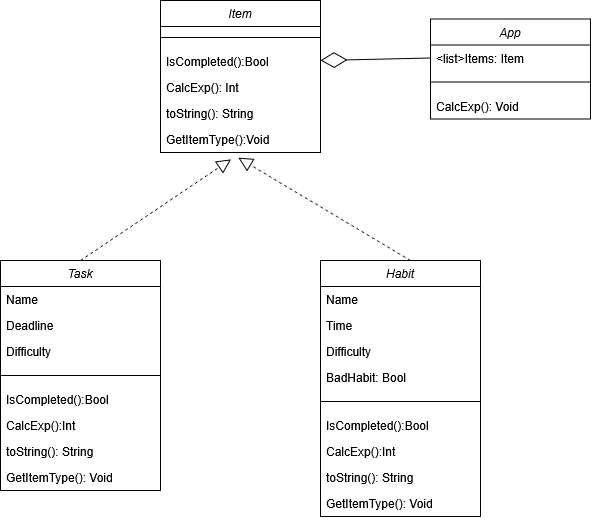

The diagram above was exported from draw.io. Its source (the exported page's mxGraphModel, read from the mxfile embedded in the PNG):
<mxGraphModel dx="1042" dy="563" grid="1" gridSize="10" guides="1" tooltips="1" connect="1" arrows="1" fold="1" page="1" pageScale="1" pageWidth="827" pageHeight="1169" math="0" shadow="0">
  <root>
    <mxCell id="WIyWlLk6GJQsqaUBKTNV-0" />
    <mxCell id="WIyWlLk6GJQsqaUBKTNV-1" parent="WIyWlLk6GJQsqaUBKTNV-0" />
    <mxCell id="8kJrsxOL7OOZTLWoiTo--0" value="Item" style="swimlane;fontStyle=2;align=center;verticalAlign=top;childLayout=stackLayout;horizontal=1;startSize=26;horizontalStack=0;resizeParent=1;resizeLast=0;collapsible=1;marginBottom=0;rounded=0;shadow=0;strokeWidth=1;" parent="WIyWlLk6GJQsqaUBKTNV-1" vertex="1">
      <mxGeometry x="330" y="570" width="160" height="152" as="geometry">
        <mxRectangle x="230" y="140" width="160" height="26" as="alternateBounds" />
      </mxGeometry>
    </mxCell>
    <mxCell id="8kJrsxOL7OOZTLWoiTo--3" value="" style="line;html=1;strokeWidth=1;align=left;verticalAlign=middle;spacingTop=-1;spacingLeft=3;spacingRight=3;rotatable=0;labelPosition=right;points=[];portConstraint=eastwest;" parent="8kJrsxOL7OOZTLWoiTo--0" vertex="1">
      <mxGeometry y="26" width="160" height="22" as="geometry" />
    </mxCell>
    <mxCell id="8kJrsxOL7OOZTLWoiTo--4" value="IsCompleted():Bool" style="text;align=left;verticalAlign=top;spacingLeft=4;spacingRight=4;overflow=hidden;rotatable=0;points=[[0,0.5],[1,0.5]];portConstraint=eastwest;" parent="8kJrsxOL7OOZTLWoiTo--0" vertex="1">
      <mxGeometry y="48" width="160" height="26" as="geometry" />
    </mxCell>
    <mxCell id="8kJrsxOL7OOZTLWoiTo--5" value="CalcExp(): Int" style="text;align=left;verticalAlign=top;spacingLeft=4;spacingRight=4;overflow=hidden;rotatable=0;points=[[0,0.5],[1,0.5]];portConstraint=eastwest;" parent="8kJrsxOL7OOZTLWoiTo--0" vertex="1">
      <mxGeometry y="74" width="160" height="26" as="geometry" />
    </mxCell>
    <mxCell id="744UhCMdIBfyqi2SN-0e-0" value="toString(): String" style="text;align=left;verticalAlign=top;spacingLeft=4;spacingRight=4;overflow=hidden;rotatable=0;points=[[0,0.5],[1,0.5]];portConstraint=eastwest;" parent="8kJrsxOL7OOZTLWoiTo--0" vertex="1">
      <mxGeometry y="100" width="160" height="26" as="geometry" />
    </mxCell>
    <mxCell id="SZbWxKgbGxwNDjVe9I4a-0" value="GetItemType():Void" style="text;align=left;verticalAlign=top;spacingLeft=4;spacingRight=4;overflow=hidden;rotatable=0;points=[[0,0.5],[1,0.5]];portConstraint=eastwest;" vertex="1" parent="8kJrsxOL7OOZTLWoiTo--0">
      <mxGeometry y="126" width="160" height="26" as="geometry" />
    </mxCell>
    <mxCell id="8kJrsxOL7OOZTLWoiTo--38" value="App" style="swimlane;fontStyle=2;align=center;verticalAlign=top;childLayout=stackLayout;horizontal=1;startSize=26;horizontalStack=0;resizeParent=1;resizeLast=0;collapsible=1;marginBottom=0;rounded=0;shadow=0;strokeWidth=1;" parent="WIyWlLk6GJQsqaUBKTNV-1" vertex="1">
      <mxGeometry x="600" y="588.5" width="160" height="100" as="geometry">
        <mxRectangle x="230" y="140" width="160" height="26" as="alternateBounds" />
      </mxGeometry>
    </mxCell>
    <mxCell id="8kJrsxOL7OOZTLWoiTo--39" value="&lt;list&gt;Items: Item" style="text;align=left;verticalAlign=top;spacingLeft=4;spacingRight=4;overflow=hidden;rotatable=0;points=[[0,0.5],[1,0.5]];portConstraint=eastwest;" parent="8kJrsxOL7OOZTLWoiTo--38" vertex="1">
      <mxGeometry y="26" width="160" height="26" as="geometry" />
    </mxCell>
    <mxCell id="8kJrsxOL7OOZTLWoiTo--42" value="" style="line;html=1;strokeWidth=1;align=left;verticalAlign=middle;spacingTop=-1;spacingLeft=3;spacingRight=3;rotatable=0;labelPosition=right;points=[];portConstraint=eastwest;" parent="8kJrsxOL7OOZTLWoiTo--38" vertex="1">
      <mxGeometry y="52" width="160" height="22" as="geometry" />
    </mxCell>
    <mxCell id="6-VdeMrNL4b4fCM-Ny4Z-1" value="CalcExp(): Void" style="text;align=left;verticalAlign=top;spacingLeft=4;spacingRight=4;overflow=hidden;rotatable=0;points=[[0,0.5],[1,0.5]];portConstraint=eastwest;" parent="8kJrsxOL7OOZTLWoiTo--38" vertex="1">
      <mxGeometry y="74" width="160" height="26" as="geometry" />
    </mxCell>
    <mxCell id="8kJrsxOL7OOZTLWoiTo--45" value="Task" style="swimlane;fontStyle=2;align=center;verticalAlign=top;childLayout=stackLayout;horizontal=1;startSize=26;horizontalStack=0;resizeParent=1;resizeLast=0;collapsible=1;marginBottom=0;rounded=0;shadow=0;strokeWidth=1;" parent="WIyWlLk6GJQsqaUBKTNV-1" vertex="1">
      <mxGeometry x="170" y="830" width="160" height="230" as="geometry">
        <mxRectangle x="230" y="140" width="160" height="26" as="alternateBounds" />
      </mxGeometry>
    </mxCell>
    <mxCell id="8kJrsxOL7OOZTLWoiTo--46" value="Name" style="text;align=left;verticalAlign=top;spacingLeft=4;spacingRight=4;overflow=hidden;rotatable=0;points=[[0,0.5],[1,0.5]];portConstraint=eastwest;" parent="8kJrsxOL7OOZTLWoiTo--45" vertex="1">
      <mxGeometry y="26" width="160" height="26" as="geometry" />
    </mxCell>
    <mxCell id="8kJrsxOL7OOZTLWoiTo--47" value="Deadline" style="text;align=left;verticalAlign=top;spacingLeft=4;spacingRight=4;overflow=hidden;rotatable=0;points=[[0,0.5],[1,0.5]];portConstraint=eastwest;" parent="8kJrsxOL7OOZTLWoiTo--45" vertex="1">
      <mxGeometry y="52" width="160" height="26" as="geometry" />
    </mxCell>
    <mxCell id="8kJrsxOL7OOZTLWoiTo--48" value="Difficulty" style="text;align=left;verticalAlign=top;spacingLeft=4;spacingRight=4;overflow=hidden;rotatable=0;points=[[0,0.5],[1,0.5]];portConstraint=eastwest;" parent="8kJrsxOL7OOZTLWoiTo--45" vertex="1">
      <mxGeometry y="78" width="160" height="26" as="geometry" />
    </mxCell>
    <mxCell id="8kJrsxOL7OOZTLWoiTo--49" value="" style="line;html=1;strokeWidth=1;align=left;verticalAlign=middle;spacingTop=-1;spacingLeft=3;spacingRight=3;rotatable=0;labelPosition=right;points=[];portConstraint=eastwest;" parent="8kJrsxOL7OOZTLWoiTo--45" vertex="1">
      <mxGeometry y="104" width="160" height="22" as="geometry" />
    </mxCell>
    <mxCell id="8kJrsxOL7OOZTLWoiTo--50" value="IsCompleted():Bool" style="text;align=left;verticalAlign=top;spacingLeft=4;spacingRight=4;overflow=hidden;rotatable=0;points=[[0,0.5],[1,0.5]];portConstraint=eastwest;" parent="8kJrsxOL7OOZTLWoiTo--45" vertex="1">
      <mxGeometry y="126" width="160" height="26" as="geometry" />
    </mxCell>
    <mxCell id="SZbWxKgbGxwNDjVe9I4a-1" value="CalcExp():Int" style="text;align=left;verticalAlign=top;spacingLeft=4;spacingRight=4;overflow=hidden;rotatable=0;points=[[0,0.5],[1,0.5]];portConstraint=eastwest;" vertex="1" parent="8kJrsxOL7OOZTLWoiTo--45">
      <mxGeometry y="152" width="160" height="26" as="geometry" />
    </mxCell>
    <mxCell id="SZbWxKgbGxwNDjVe9I4a-3" value="toString(): String" style="text;align=left;verticalAlign=top;spacingLeft=4;spacingRight=4;overflow=hidden;rotatable=0;points=[[0,0.5],[1,0.5]];portConstraint=eastwest;" vertex="1" parent="8kJrsxOL7OOZTLWoiTo--45">
      <mxGeometry y="178" width="160" height="26" as="geometry" />
    </mxCell>
    <mxCell id="SZbWxKgbGxwNDjVe9I4a-5" value="GetItemType(): Void" style="text;align=left;verticalAlign=top;spacingLeft=4;spacingRight=4;overflow=hidden;rotatable=0;points=[[0,0.5],[1,0.5]];portConstraint=eastwest;" vertex="1" parent="8kJrsxOL7OOZTLWoiTo--45">
      <mxGeometry y="204" width="160" height="26" as="geometry" />
    </mxCell>
    <mxCell id="8kJrsxOL7OOZTLWoiTo--59" value="" style="endArrow=block;dashed=1;endFill=0;endSize=12;html=1;rounded=0;exitX=0.5;exitY=0;exitDx=0;exitDy=0;entryX=0.441;entryY=1.262;entryDx=0;entryDy=0;entryPerimeter=0;" parent="WIyWlLk6GJQsqaUBKTNV-1" source="8kJrsxOL7OOZTLWoiTo--45" target="SZbWxKgbGxwNDjVe9I4a-0" edge="1">
      <mxGeometry width="160" relative="1" as="geometry">
        <mxPoint x="250" y="750" as="sourcePoint" />
        <mxPoint x="410" y="700" as="targetPoint" />
      </mxGeometry>
    </mxCell>
    <mxCell id="8kJrsxOL7OOZTLWoiTo--60" value="" style="endArrow=block;dashed=1;endFill=0;endSize=12;html=1;rounded=0;exitX=0.5;exitY=0;exitDx=0;exitDy=0;entryX=0.486;entryY=1.2;entryDx=0;entryDy=0;entryPerimeter=0;" parent="WIyWlLk6GJQsqaUBKTNV-1" target="SZbWxKgbGxwNDjVe9I4a-0" edge="1">
      <mxGeometry width="160" relative="1" as="geometry">
        <mxPoint x="580" y="830" as="sourcePoint" />
        <mxPoint x="410" y="680" as="targetPoint" />
      </mxGeometry>
    </mxCell>
    <mxCell id="8kJrsxOL7OOZTLWoiTo--61" value="" style="endArrow=diamondThin;endFill=0;endSize=24;html=1;rounded=0;exitX=0;exitY=0.5;exitDx=0;exitDy=0;" parent="WIyWlLk6GJQsqaUBKTNV-1" source="8kJrsxOL7OOZTLWoiTo--39" edge="1">
      <mxGeometry width="160" relative="1" as="geometry">
        <mxPoint x="570" y="630" as="sourcePoint" />
        <mxPoint x="490" y="630" as="targetPoint" />
      </mxGeometry>
    </mxCell>
    <mxCell id="SZbWxKgbGxwNDjVe9I4a-8" value="Habit" style="swimlane;fontStyle=2;align=center;verticalAlign=top;childLayout=stackLayout;horizontal=1;startSize=26;horizontalStack=0;resizeParent=1;resizeLast=0;collapsible=1;marginBottom=0;rounded=0;shadow=0;strokeWidth=1;" vertex="1" parent="WIyWlLk6GJQsqaUBKTNV-1">
      <mxGeometry x="490" y="830" width="160" height="256" as="geometry">
        <mxRectangle x="230" y="140" width="160" height="26" as="alternateBounds" />
      </mxGeometry>
    </mxCell>
    <mxCell id="SZbWxKgbGxwNDjVe9I4a-9" value="Name" style="text;align=left;verticalAlign=top;spacingLeft=4;spacingRight=4;overflow=hidden;rotatable=0;points=[[0,0.5],[1,0.5]];portConstraint=eastwest;" vertex="1" parent="SZbWxKgbGxwNDjVe9I4a-8">
      <mxGeometry y="26" width="160" height="26" as="geometry" />
    </mxCell>
    <mxCell id="SZbWxKgbGxwNDjVe9I4a-10" value="Time" style="text;align=left;verticalAlign=top;spacingLeft=4;spacingRight=4;overflow=hidden;rotatable=0;points=[[0,0.5],[1,0.5]];portConstraint=eastwest;" vertex="1" parent="SZbWxKgbGxwNDjVe9I4a-8">
      <mxGeometry y="52" width="160" height="26" as="geometry" />
    </mxCell>
    <mxCell id="SZbWxKgbGxwNDjVe9I4a-11" value="Difficulty" style="text;align=left;verticalAlign=top;spacingLeft=4;spacingRight=4;overflow=hidden;rotatable=0;points=[[0,0.5],[1,0.5]];portConstraint=eastwest;" vertex="1" parent="SZbWxKgbGxwNDjVe9I4a-8">
      <mxGeometry y="78" width="160" height="26" as="geometry" />
    </mxCell>
    <mxCell id="SZbWxKgbGxwNDjVe9I4a-17" value="BadHabit: Bool" style="text;align=left;verticalAlign=top;spacingLeft=4;spacingRight=4;overflow=hidden;rotatable=0;points=[[0,0.5],[1,0.5]];portConstraint=eastwest;" vertex="1" parent="SZbWxKgbGxwNDjVe9I4a-8">
      <mxGeometry y="104" width="160" height="26" as="geometry" />
    </mxCell>
    <mxCell id="SZbWxKgbGxwNDjVe9I4a-12" value="" style="line;html=1;strokeWidth=1;align=left;verticalAlign=middle;spacingTop=-1;spacingLeft=3;spacingRight=3;rotatable=0;labelPosition=right;points=[];portConstraint=eastwest;" vertex="1" parent="SZbWxKgbGxwNDjVe9I4a-8">
      <mxGeometry y="130" width="160" height="22" as="geometry" />
    </mxCell>
    <mxCell id="SZbWxKgbGxwNDjVe9I4a-13" value="IsCompleted():Bool" style="text;align=left;verticalAlign=top;spacingLeft=4;spacingRight=4;overflow=hidden;rotatable=0;points=[[0,0.5],[1,0.5]];portConstraint=eastwest;" vertex="1" parent="SZbWxKgbGxwNDjVe9I4a-8">
      <mxGeometry y="152" width="160" height="26" as="geometry" />
    </mxCell>
    <mxCell id="SZbWxKgbGxwNDjVe9I4a-14" value="CalcExp():Int" style="text;align=left;verticalAlign=top;spacingLeft=4;spacingRight=4;overflow=hidden;rotatable=0;points=[[0,0.5],[1,0.5]];portConstraint=eastwest;" vertex="1" parent="SZbWxKgbGxwNDjVe9I4a-8">
      <mxGeometry y="178" width="160" height="26" as="geometry" />
    </mxCell>
    <mxCell id="SZbWxKgbGxwNDjVe9I4a-15" value="toString(): String" style="text;align=left;verticalAlign=top;spacingLeft=4;spacingRight=4;overflow=hidden;rotatable=0;points=[[0,0.5],[1,0.5]];portConstraint=eastwest;" vertex="1" parent="SZbWxKgbGxwNDjVe9I4a-8">
      <mxGeometry y="204" width="160" height="26" as="geometry" />
    </mxCell>
    <mxCell id="SZbWxKgbGxwNDjVe9I4a-16" value="GetItemType(): Void" style="text;align=left;verticalAlign=top;spacingLeft=4;spacingRight=4;overflow=hidden;rotatable=0;points=[[0,0.5],[1,0.5]];portConstraint=eastwest;" vertex="1" parent="SZbWxKgbGxwNDjVe9I4a-8">
      <mxGeometry y="230" width="160" height="26" as="geometry" />
    </mxCell>
  </root>
</mxGraphModel>